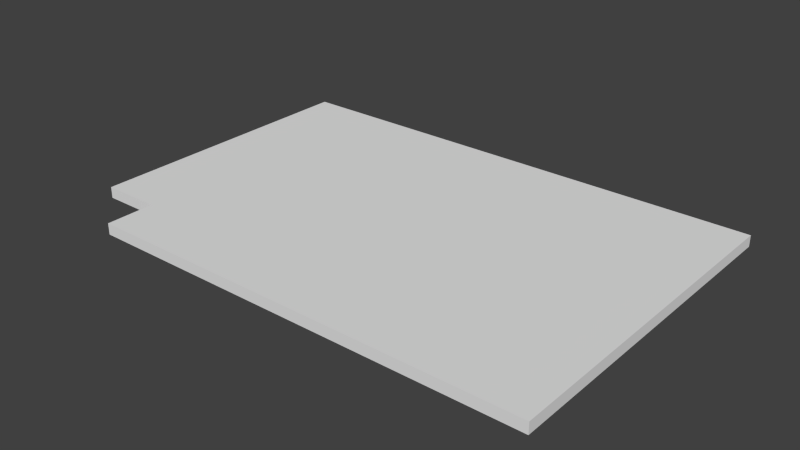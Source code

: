 # Source: Notched_Side.blend  (saved by Blender 2.74.0; exported with 4.5.12 LTS)
import bpy
from mathutils import Matrix  # noqa: F401  (used for matrix-valued properties, if any)

bpy.ops.wm.read_factory_settings(use_empty=True)
scene = bpy.context.scene
scene.name = 'Scene'

# ---- collections
col_collection_1 = bpy.data.collections.new('Collection 1'); scene.collection.children.link(col_collection_1)

# ---- world
world_world = bpy.data.worlds.new('World'); scene.world = world_world
world_world.color = (0.05088, 0.05088, 0.05088)
world_world.use_sun_shadow = False
world_world.sun_shadow_jitter_overblur = 0.0
world_world.cycles.sampling_method = 'MANUAL'
world_world.cycles.sample_map_resolution = 256

# ---- meshes
me_base_point = bpy.data.meshes.new('Base Point')
me_base_point.from_pydata([(0.0, 0.0, 0.0)], [], [])
me_base_point.use_remesh_preserve_volume = False
me_base_point.use_remesh_preserve_attributes = False
me_base_point.use_mirror_vertex_groups = False
me_base_point.update()
me_cutpart = bpy.data.meshes.new('Cutpart')
me_cutpart.from_pydata([(0.1016, 0.0, 0.0), (0.1016, -0.5842, 0.0), (0.8636, -0.5842, 0.0), (0.8636, 0.0, 0.0), (0.1016, 0.0, 0.01905), (0.1016, -0.5842, 0.01905), (0.8636, -0.5842, 0.01905), (0.8636, 0.0, 0.01905), (0.1016, -0.5016, 0.0), (0.8636, -0.5016, 0.0), (0.1016, -0.5016, 0.01905), (0.8636, -0.5016, 0.01905), (0.0, -0.5016, 0.01905), (0.0, 0.0, 0.01905), (0.0, 0.0, 0.0), (0.0, -0.5016, 0.0)], [], [(8, 9, 2, 1), (10, 5, 6, 11), (8, 1, 5, 10), (1, 2, 6, 5), (9, 3, 7, 11), (4, 7, 3, 0), (2, 9, 11, 6), (8, 10, 12, 15), (4, 10, 11, 7), (0, 3, 9, 8), (14, 15, 12, 13), (0, 8, 15, 14), (4, 0, 14, 13), (10, 4, 13, 12)])
me_cutpart.polygons.foreach_set('material_index', [2, 1, 0, 3, 0, 0, 0, 0, 1, 2, 0, 2, 0, 1])
_uv = me_cutpart.uv_layers.new(name='UVMap')
_uv.uv.foreach_set('vector', [0.7187, 0.0748, 0.01699, 0.0748, 0.01699, 0.02546, 0.7187, 0.02546, 0.7187, 0.6744, 0.7187, 0.7237, 0.01699, 0.7237, 0.01699, 0.6744, 0.02277, 0.7953, 0.02277, 0.8713, 0.01138, 0.8713, 0.01138, 0.7953, 0.7187, 0.01408, 0.01699, 0.01408, 0.01699, 0.002691, 0.7187, 0.002691, 0.721, 0.462, 0.721, 0.0, 0.7324, 1.534e-09, 0.7324, 0.462, 0.6983, 0.7018, 0.6983, 0.0, 0.7097, 0.0, 0.7097, 0.7018, 0.721, 0.538, 0.721, 0.462, 0.7324, 0.462, 0.7324, 0.538, 0.0, 0.7953, 0.01138, 0.7953, 0.01138, 0.8889, 9.892e-09, 0.8889, 0.7187, 0.3746, 0.7187, 0.6744, 0.01699, 0.6744, 0.01699, 0.3746, 0.7187, 0.3746, 0.01699, 0.3746, 0.01699, 0.0748, 0.7187, 0.0748, 0.7324, 0.538, 0.7324, 1.0, 0.721, 1.0, 0.721, 0.538, 0.7187, 0.3746, 0.7187, 0.0748, 0.8123, 0.0748, 0.8123, 0.3746, 0.6983, 0.7018, 0.7097, 0.7018, 0.7097, 0.7953, 0.6983, 0.7953, 0.7187, 0.6744, 0.7187, 0.3746, 0.8123, 0.3746, 0.8123, 0.6744])
me_cutpart.materials.append(None)
me_cutpart.materials.append(None)
me_cutpart.materials.append(None)
me_cutpart.materials.append(None)
me_cutpart.use_remesh_preserve_volume = False
me_cutpart.use_remesh_preserve_attributes = False
me_cutpart.use_mirror_vertex_groups = False
me_cutpart.update()
me_cage = bpy.data.meshes.new('CAGE')
me_cage.from_pydata([(0.0, 0.0, 0.0), (0.0, 0.4572, 0.0), (0.6096, 0.4572, 0.0), (0.6096, 0.0, 0.0), (0.0, 0.0, 0.01905), (0.0, 0.4572, 0.01905), (0.6096, 0.4572, 0.01905), (0.6096, 0.0, 0.01905)], [], [(0, 1, 2, 3), (4, 7, 6, 5), (0, 4, 5, 1), (1, 5, 6, 2), (2, 6, 7, 3), (4, 0, 3, 7)])
me_cage.use_remesh_preserve_volume = False
me_cage.use_remesh_preserve_attributes = False
me_cage.use_mirror_vertex_groups = False
me_cage.update()

# ---- objects
ob_bpassembly_notched_side = bpy.data.objects.new('BPASSEMBLY.Notched Side', me_base_point)
ob_empty_notched_side_notch_x = bpy.data.objects.new('EMPTY.Notched Side.Notch X', None)
ob_vpdimz_notched_side = bpy.data.objects.new('VPDIMZ.Notched Side', None)
ob_vpdimy_notched_side = bpy.data.objects.new('VPDIMY.Notched Side', None)
ob_empty_notched_side_notch_y = bpy.data.objects.new('EMPTY.Notched Side.Notch Y', None)
ob_vpdimx_notched_side = bpy.data.objects.new('VPDIMX.Notched Side', None)
ob_mesh_notched_side_cutpart = bpy.data.objects.new('MESH.Notched Side.Cutpart', me_cutpart)
ob_cage_notched_side_cage = bpy.data.objects.new('CAGE.Notched Side.CAGE', me_cage)

# ---- transforms, parenting, visibility, modifiers, constraints
ob_bpassembly_notched_side.location = (0.0, 0.0, 0.0)
ob_bpassembly_notched_side.lineart.crease_threshold = 0.0
ob_empty_notched_side_notch_x.parent = ob_bpassembly_notched_side
ob_empty_notched_side_notch_x.location = (0.0, 0.0, 0.0)
ob_empty_notched_side_notch_x.lock_location = (False, True, True)
ob_empty_notched_side_notch_x.lock_rotation = (True, True, True)
ob_empty_notched_side_notch_x.empty_display_size = 0.0254
ob_empty_notched_side_notch_x.empty_image_offset = (0.0, 0.0)
ob_empty_notched_side_notch_x.lineart.crease_threshold = 0.0
ob_vpdimz_notched_side.parent = ob_bpassembly_notched_side
ob_vpdimz_notched_side.location = (0.0, 0.0, 0.01905)
ob_vpdimz_notched_side.lock_location = (True, True, False)
ob_vpdimz_notched_side.empty_display_size = 0.0508
ob_vpdimz_notched_side.empty_image_offset = (0.0, 0.0)
ob_vpdimz_notched_side.lineart.crease_threshold = 0.0
ob_vpdimy_notched_side.parent = ob_bpassembly_notched_side
ob_vpdimy_notched_side.location = (0.0, -0.5842, 0.0)
ob_vpdimy_notched_side.lock_location = (True, False, True)
ob_vpdimy_notched_side.empty_display_size = 0.0508
ob_vpdimy_notched_side.empty_image_offset = (0.0, 0.0)
ob_vpdimy_notched_side.lineart.crease_threshold = 0.0
ob_empty_notched_side_notch_y.parent = ob_bpassembly_notched_side
ob_empty_notched_side_notch_y.location = (0.0, -0.5842, 0.0)
ob_empty_notched_side_notch_y.lock_location = (True, False, True)
ob_empty_notched_side_notch_y.lock_rotation = (True, True, True)
ob_empty_notched_side_notch_y.empty_display_size = 0.0254
ob_empty_notched_side_notch_y.empty_image_offset = (0.0, 0.0)
ob_empty_notched_side_notch_y.lineart.crease_threshold = 0.0
ob_vpdimx_notched_side.parent = ob_bpassembly_notched_side
ob_vpdimx_notched_side.location = (0.8636, 0.0, 0.0)
ob_vpdimx_notched_side.lock_location = (False, True, True)
ob_vpdimx_notched_side.empty_display_size = 0.0508
ob_vpdimx_notched_side.empty_image_offset = (0.0, 0.0)
ob_vpdimx_notched_side.lineart.crease_threshold = 0.0
ob_mesh_notched_side_cutpart.parent = ob_bpassembly_notched_side
ob_mesh_notched_side_cutpart.location = (0.0, 0.0, 0.0)
ob_mesh_notched_side_cutpart.lock_location = (True, True, True)
ob_mesh_notched_side_cutpart.lock_rotation = (True, True, True)
ob_mesh_notched_side_cutpart.lock_scale = (True, True, True)
ob_mesh_notched_side_cutpart.lineart.crease_threshold = 0.0
_vg = ob_mesh_notched_side_cutpart.vertex_groups.new(name='X Dimension')
_vg = ob_mesh_notched_side_cutpart.vertex_groups.new(name='Y Dimension')
_vg = ob_mesh_notched_side_cutpart.vertex_groups.new(name='Z Dimension')
_vg = ob_mesh_notched_side_cutpart.vertex_groups.new(name='Notch X')
_vg = ob_mesh_notched_side_cutpart.vertex_groups.new(name='Notch Y')
_m = ob_mesh_notched_side_cutpart.modifiers.new('Hook-VPDIMX.New Part', 'HOOK')
_m.center = (0.8636, 0.0, 0.0)
_m.matrix_inverse = ((1.0, 0.0, 0.0, -0.8636), (0.0, 1.0, 0.0, 0.0), (0.0, 0.0, 1.0, 0.0), (0.0, 0.0, 0.0, 1.0))
_m.object = ob_vpdimx_notched_side
_m = ob_mesh_notched_side_cutpart.modifiers.new('Hook-VPDIMY.New Part', 'HOOK')
_m.center = (0.0, -0.5842, 0.0)
_m.matrix_inverse = ((1.0, 0.0, 0.0, 0.0), (0.0, 1.0, 0.0, 0.5842), (0.0, 0.0, 1.0, 0.0), (0.0, 0.0, 0.0, 1.0))
_m.object = ob_vpdimy_notched_side
_m = ob_mesh_notched_side_cutpart.modifiers.new('Hook-VPDIMZ.New Part', 'HOOK')
_m.center = (0.0, 0.0, 0.01905)
_m.matrix_inverse = ((1.0, 0.0, 0.0, 0.0), (0.0, 1.0, 0.0, 0.0), (0.0, 0.0, 1.0, -0.01905), (0.0, 0.0, 0.0, 1.0))
_m.object = ob_vpdimz_notched_side
_m = ob_mesh_notched_side_cutpart.modifiers.new('Hook-EMPTY.New Part.Notch X', 'HOOK')
_m.center = (0.1016, 0.0, 0.0)
_m.matrix_inverse = ((1.0, 0.0, 0.0, -0.1016), (0.0, 1.0, 0.0, 0.0), (0.0, 0.0, 1.0, 0.0), (0.0, 0.0, 0.0, 1.0))
_m.object = ob_empty_notched_side_notch_x
_m = ob_mesh_notched_side_cutpart.modifiers.new('Hook-EMPTY.New Part.Notch Y', 'HOOK')
_m.center = (0.0, -0.5016, 0.0)
_m.matrix_inverse = ((1.0, 0.0, 0.0, 0.0), (0.0, 1.0, 0.0, 0.5016), (0.0, 0.0, 1.0, 0.0), (0.0, 0.0, 0.0, 1.0))
_m.object = ob_empty_notched_side_notch_y
_m = ob_mesh_notched_side_cutpart.modifiers.new('Array', 'ARRAY')
_m.count = 1
_m.use_constant_offset = True
_m.constant_offset_displace = (0.0, 0.0, 0.0)
_m.use_relative_offset = False
ob_cage_notched_side_cage.parent = ob_bpassembly_notched_side
ob_cage_notched_side_cage.location = (0.0, 0.0, 0.0)
ob_cage_notched_side_cage.lock_location = (True, True, True)
ob_cage_notched_side_cage.lock_rotation = (True, True, True)
ob_cage_notched_side_cage.visible_camera = False
ob_cage_notched_side_cage.visible_diffuse = False
ob_cage_notched_side_cage.visible_glossy = False
ob_cage_notched_side_cage.visible_transmission = False
ob_cage_notched_side_cage.visible_shadow = False
ob_cage_notched_side_cage.display_type = 'WIRE'
ob_cage_notched_side_cage.lineart.crease_threshold = 0.0
_vg = ob_cage_notched_side_cage.vertex_groups.new(name='X Dimension')
_vg = ob_cage_notched_side_cage.vertex_groups.new(name='Y Dimension')
_vg = ob_cage_notched_side_cage.vertex_groups.new(name='Z Dimension')
_vg = ob_cage_notched_side_cage.vertex_groups.new(name='Notch X')
_vg = ob_cage_notched_side_cage.vertex_groups.new(name='Notch Y')
_m = ob_cage_notched_side_cage.modifiers.new('Hook-VPDIMX.New Assembly', 'HOOK')
_m.center = (0.6096, 0.0, 0.0)
_m.matrix_inverse = ((1.0, 0.0, 0.0, -0.6096), (0.0, 1.0, 0.0, 0.0), (0.0, 0.0, 1.0, 0.0), (0.0, 0.0, 0.0, 1.0))
_m.object = ob_vpdimx_notched_side
_m = ob_cage_notched_side_cage.modifiers.new('Hook-VPDIMY.New Assembly', 'HOOK')
_m.center = (0.0, 0.4572, 0.0)
_m.matrix_inverse = ((1.0, 0.0, 0.0, 0.0), (0.0, 1.0, 0.0, -0.4572), (0.0, 0.0, 1.0, 0.0), (0.0, 0.0, 0.0, 1.0))
_m.object = ob_vpdimy_notched_side
_m = ob_cage_notched_side_cage.modifiers.new('Hook-VPDIMZ.New Assembly', 'HOOK')
_m.center = (0.0, 0.0, 0.01905)
_m.matrix_inverse = ((1.0, 0.0, 0.0, 0.0), (0.0, 1.0, 0.0, 0.0), (0.0, 0.0, 1.0, -0.01905), (0.0, 0.0, 0.0, 1.0))
_m.object = ob_vpdimz_notched_side

# ---- collection membership
col_collection_1.objects.link(ob_bpassembly_notched_side)
col_collection_1.objects.link(ob_empty_notched_side_notch_x)
col_collection_1.objects.link(ob_vpdimz_notched_side)
col_collection_1.objects.link(ob_vpdimy_notched_side)
col_collection_1.objects.link(ob_empty_notched_side_notch_y)
col_collection_1.objects.link(ob_vpdimx_notched_side)
col_collection_1.objects.link(ob_mesh_notched_side_cutpart)
col_collection_1.objects.link(ob_cage_notched_side_cage)

# ---- scene / render settings (as saved in the file)
scene.frame_start = 1; scene.frame_end = 250; scene.frame_set(1)
scene.render.engine = 'CYCLES'
scene.render.resolution_percentage = 50
scene.render.dither_intensity = 0.0
scene.cycles.use_denoising = False
scene.cycles.samples = 10
scene.cycles.sampling_pattern = 'TABULATED_SOBOL'
scene.cycles.light_sampling_threshold = 0.0
scene.cycles.use_adaptive_sampling = False
scene.cycles.use_light_tree = False
scene.cycles.caustics_reflective = False
scene.cycles.caustics_refractive = False
scene.cycles.blur_glossy = 0.0
scene.cycles.pixel_filter_type = 'GAUSSIAN'
scene.cycles.sample_clamp_direct = 1.0
scene.cycles.sample_clamp_indirect = 1.0
scene.view_settings.view_transform = 'Standard'
bpy.context.view_layer.update()

# ---- added for rendering (the .blend has no active camera and no usable light): camera, sun
cam_auto = bpy.data.cameras.new('AutoCamera')
cam_auto.lens = 50.0
cam_auto.sensor_width = 36.0
cam_auto.clip_end = 1000.0
ob_auto_camera = bpy.data.objects.new('AutoCamera', cam_auto)
scene.collection.objects.link(ob_auto_camera)
ob_auto_camera.location = (1.39664, -1.4499, 0.781394)
ob_auto_camera.rotation_euler = (1.09748, -7.21219e-08, 0.694738)
scene.camera = ob_auto_camera
light_auto_sun = bpy.data.lights.new('AutoSun', 'SUN')
light_auto_sun.energy = 3.0
light_auto_sun.angle = 0.0523599
ob_auto_sun = bpy.data.objects.new('AutoSun', light_auto_sun)
scene.collection.objects.link(ob_auto_sun)
ob_auto_sun.rotation_euler = (0.872665, 0.174533, 0.523599)
bpy.context.view_layer.update()
